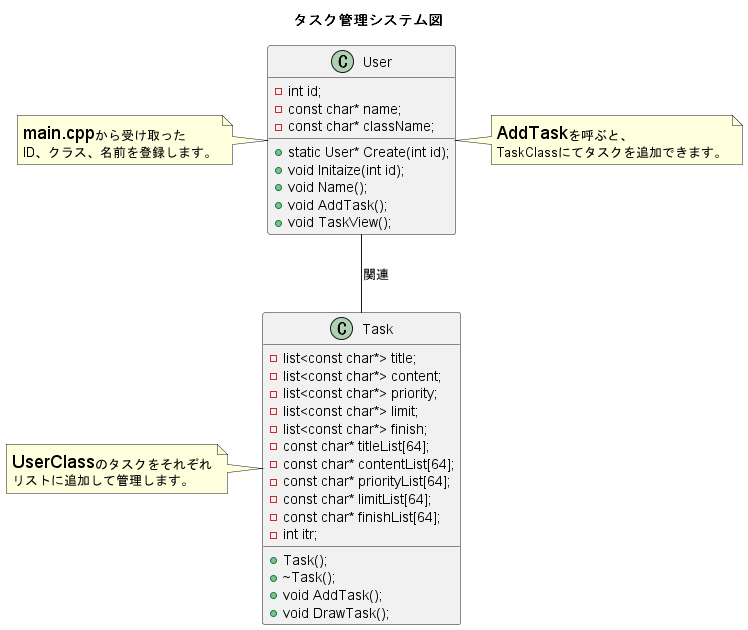

The diagram above was rendered by PlantUML. Its source (embedded in the PNG):
@startuml

title タスク管理システム図

User--Task: 関連

note left of User
    <size:18>main.cpp</size>から受け取った
    ID、クラス、名前を登録します。
end note

note Right of User
    <size:18>AddTask</size>を呼ぶと、
    TaskClassにてタスクを追加できます。
end note

note left of Task
    <size:18>UserClass</size>のタスクをそれぞれ
    リストに追加して管理します。
end note

class User {
	- int id;
	- const char* name;
	- const char* className;

    + static User* Create(int id);
	+ void Initaize(int id);
	+ void Name();
	+ void AddTask();
	+ void TaskView();

}

class Task {
	- list<const char*> title;	
	- list<const char*> content;
	- list<const char*> priority;	
	- list<const char*> limit;
    - list<const char*> finish;
    - const char* titleList[64];
	- const char* contentList[64];
	- const char* priorityList[64];
	- const char* limitList[64];
	- const char* finishList[64];
	- int itr;

  	+ Task();
	+ ~Task();
	+ void AddTask();
	+ void DrawTask();
}
@enduml